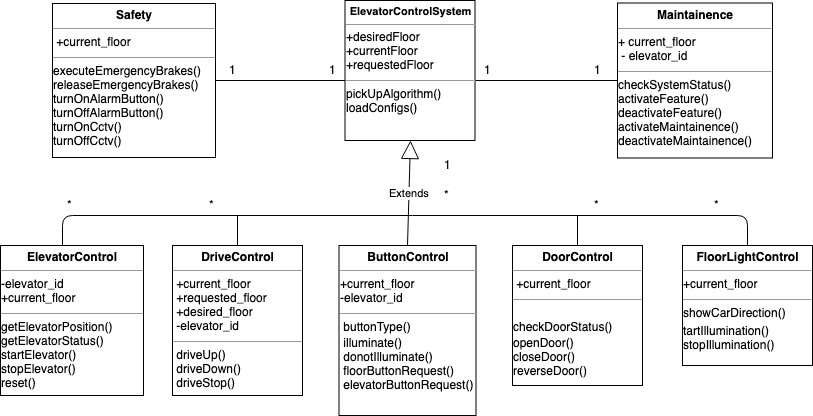

The diagram above was exported from draw.io. Its source (the exported page's mxGraphModel, read from the mxfile embedded in the PNG):
<mxGraphModel dx="918" dy="497" grid="1" gridSize="10" guides="1" tooltips="1" connect="1" arrows="1" fold="1" page="1" pageScale="1" pageWidth="1100" pageHeight="850" math="0" shadow="0">
  <root>
    <mxCell id="0" />
    <mxCell id="1" parent="0" />
    <mxCell id="R51yx9ptcPHREGgBaXNK-3" value="&lt;p style=&quot;margin: 0px ; margin-top: 4px ; text-align: center&quot;&gt;&lt;b&gt;DriveControl&lt;/b&gt;&lt;/p&gt;&lt;hr size=&quot;1&quot;&gt;&amp;nbsp;+current_floor&lt;br&gt;&amp;nbsp;+requested_floor&lt;br&gt;&amp;nbsp;+desired_floor&lt;br&gt;&amp;nbsp;-elevator_id&lt;br&gt;&lt;div style=&quot;height: 2px&quot;&gt;&lt;/div&gt;&lt;hr size=&quot;1&quot;&gt;&lt;div style=&quot;height: 2px&quot;&gt;&amp;nbsp;driveUp()&lt;br&gt;&amp;nbsp;driveDown()&lt;br&gt;&amp;nbsp;driveStop()&lt;br&gt;&lt;br&gt;&lt;/div&gt;" style="verticalAlign=top;align=left;overflow=fill;fontSize=12;fontFamily=Helvetica;html=1;" vertex="1" parent="1">
      <mxGeometry x="210" y="310" width="130" height="150" as="geometry" />
    </mxCell>
    <mxCell id="R51yx9ptcPHREGgBaXNK-4" value="&lt;p style=&quot;margin: 0px ; margin-top: 4px ; text-align: center&quot;&gt;&lt;b&gt;ButtonControl&lt;/b&gt;&lt;/p&gt;&lt;hr size=&quot;1&quot;&gt;+current_floor&lt;br&gt;-elevator_id&lt;br&gt;&lt;div style=&quot;height: 2px&quot;&gt;&lt;/div&gt;&lt;hr size=&quot;1&quot;&gt;&lt;div style=&quot;height: 2px&quot;&gt;&amp;nbsp;buttonType()&lt;/div&gt;&lt;div style=&quot;height: 2px&quot;&gt;&lt;br&gt;&amp;nbsp;illuminate()&lt;br&gt;&amp;nbsp;donotIlluminate()&lt;br&gt;&amp;nbsp;floorButtonRequest()&lt;br&gt;&amp;nbsp;elevatorButtonRequest()&lt;br&gt;&lt;/div&gt;" style="verticalAlign=top;align=left;overflow=fill;fontSize=12;fontFamily=Helvetica;html=1;" vertex="1" parent="1">
      <mxGeometry x="376.5" y="310" width="137" height="170" as="geometry" />
    </mxCell>
    <mxCell id="R51yx9ptcPHREGgBaXNK-5" value="&lt;p style=&quot;margin: 0px ; margin-top: 4px ; text-align: center&quot;&gt;&lt;b&gt;DoorControl&lt;/b&gt;&lt;/p&gt;&lt;hr size=&quot;1&quot;&gt;&amp;nbsp;+current_floor&lt;div style=&quot;height: 2px&quot;&gt;&lt;/div&gt;&lt;hr size=&quot;1&quot;&gt;&lt;br&gt;&lt;div style=&quot;height: 2px&quot;&gt;checkDoorStatus()&lt;/div&gt;&lt;div style=&quot;height: 2px&quot;&gt;&lt;br&gt;openDoor()&lt;br&gt;closeDoor()&lt;br&gt;reverseDoor()&lt;br&gt;&lt;/div&gt;&lt;div style=&quot;height: 2px&quot;&gt;&lt;br&gt;&lt;/div&gt;&lt;div style=&quot;height: 2px&quot;&gt;&lt;br&gt;&lt;/div&gt;" style="verticalAlign=top;align=left;overflow=fill;fontSize=12;fontFamily=Helvetica;html=1;" vertex="1" parent="1">
      <mxGeometry x="550" y="310" width="130" height="140" as="geometry" />
    </mxCell>
    <mxCell id="R51yx9ptcPHREGgBaXNK-7" value="&lt;p style=&quot;margin: 0px ; margin-top: 4px ; text-align: center&quot;&gt;&lt;b&gt;FloorLightControl&lt;/b&gt;&lt;/p&gt;&lt;hr size=&quot;1&quot;&gt;+current_floor&lt;div style=&quot;height: 2px&quot;&gt;&lt;/div&gt;&lt;hr size=&quot;1&quot;&gt;&lt;div style=&quot;height: 2px&quot;&gt;showCarDirection()&lt;/div&gt;&lt;div style=&quot;height: 2px&quot;&gt;&lt;br&gt;&lt;/div&gt;&lt;div style=&quot;height: 2px&quot;&gt;&lt;br&gt;&lt;div&gt;tartIllumination()&lt;br&gt;stopIllumination()&lt;/div&gt;&lt;div&gt;&lt;br&gt;&lt;/div&gt;&lt;/div&gt;" style="verticalAlign=top;align=left;overflow=fill;fontSize=12;fontFamily=Helvetica;html=1;" vertex="1" parent="1">
      <mxGeometry x="720" y="310" width="130" height="120" as="geometry" />
    </mxCell>
    <mxCell id="R51yx9ptcPHREGgBaXNK-8" value="&lt;p style=&quot;margin: 0px ; margin-top: 4px ; text-align: center&quot;&gt;&lt;b&gt;ElevatorControl&lt;/b&gt;&lt;/p&gt;&lt;hr size=&quot;1&quot;&gt;-elevator_id&lt;br&gt;+current_floor&lt;br&gt;&lt;div style=&quot;height: 2px&quot;&gt;&lt;br&gt;&lt;/div&gt;&lt;hr size=&quot;1&quot;&gt;&lt;div style=&quot;height: 2px&quot;&gt;getElevatorPosition()&lt;br&gt;getElevatorStatus()&lt;br&gt;startElevator()&lt;br&gt;stopElevator()&lt;br&gt;reset()&lt;br&gt;&lt;/div&gt;" style="verticalAlign=top;align=left;overflow=fill;fontSize=12;fontFamily=Helvetica;html=1;" vertex="1" parent="1">
      <mxGeometry x="38" y="310" width="143" height="150" as="geometry" />
    </mxCell>
    <mxCell id="R51yx9ptcPHREGgBaXNK-9" value="Extends" style="endArrow=block;endSize=16;endFill=0;html=1;entryX=0.5;entryY=1;entryDx=0;entryDy=0;exitX=0.5;exitY=0;exitDx=0;exitDy=0;" edge="1" parent="1" source="R51yx9ptcPHREGgBaXNK-4" target="R51yx9ptcPHREGgBaXNK-69">
      <mxGeometry width="160" relative="1" as="geometry">
        <mxPoint x="270" y="260" as="sourcePoint" />
        <mxPoint x="448" y="200" as="targetPoint" />
      </mxGeometry>
    </mxCell>
    <mxCell id="R51yx9ptcPHREGgBaXNK-10" value="" style="endArrow=none;html=1;" edge="1" parent="1">
      <mxGeometry width="50" height="50" relative="1" as="geometry">
        <mxPoint x="100" y="310" as="sourcePoint" />
        <mxPoint x="450" y="280" as="targetPoint" />
        <Array as="points">
          <mxPoint x="100" y="280" />
        </Array>
      </mxGeometry>
    </mxCell>
    <mxCell id="R51yx9ptcPHREGgBaXNK-11" value="" style="endArrow=none;html=1;exitX=0.5;exitY=0;exitDx=0;exitDy=0;" edge="1" parent="1" source="R51yx9ptcPHREGgBaXNK-3">
      <mxGeometry width="50" height="50" relative="1" as="geometry">
        <mxPoint x="250" y="300" as="sourcePoint" />
        <mxPoint x="275" y="280" as="targetPoint" />
      </mxGeometry>
    </mxCell>
    <mxCell id="R51yx9ptcPHREGgBaXNK-12" value="" style="endArrow=none;html=1;entryX=0.5;entryY=0;entryDx=0;entryDy=0;" edge="1" parent="1" target="R51yx9ptcPHREGgBaXNK-7">
      <mxGeometry width="50" height="50" relative="1" as="geometry">
        <mxPoint x="450" y="280" as="sourcePoint" />
        <mxPoint x="790" y="280" as="targetPoint" />
        <Array as="points">
          <mxPoint x="785" y="280" />
        </Array>
      </mxGeometry>
    </mxCell>
    <mxCell id="R51yx9ptcPHREGgBaXNK-15" value="" style="endArrow=none;html=1;exitX=0.5;exitY=0;exitDx=0;exitDy=0;" edge="1" parent="1" source="R51yx9ptcPHREGgBaXNK-5">
      <mxGeometry width="50" height="50" relative="1" as="geometry">
        <mxPoint x="610" y="310" as="sourcePoint" />
        <mxPoint x="615" y="280" as="targetPoint" />
      </mxGeometry>
    </mxCell>
    <mxCell id="R51yx9ptcPHREGgBaXNK-37" value="&lt;p style=&quot;margin: 0px ; margin-top: 4px ; text-align: center&quot;&gt;&lt;b&gt;Maintainence&lt;/b&gt;&lt;/p&gt;&lt;hr size=&quot;1&quot;&gt;+ current_floor&lt;br&gt;&amp;nbsp;- elevator_id&lt;br&gt;&lt;div style=&quot;height: 2px&quot;&gt;&lt;/div&gt;&lt;hr size=&quot;1&quot;&gt;&lt;div style=&quot;height: 2px&quot;&gt;checkSystemStatus()&lt;br&gt;activateFeature()&lt;br&gt;deactivateFeature()&lt;br&gt;activateMaintainence()&lt;br&gt;deactivateMaintainence()&lt;br&gt;&lt;br&gt;&lt;/div&gt;&lt;div style=&quot;height: 2px&quot;&gt;&lt;br&gt;&lt;/div&gt;" style="verticalAlign=top;align=left;overflow=fill;fontSize=12;fontFamily=Helvetica;html=1;" vertex="1" parent="1">
      <mxGeometry x="655" y="67.5" width="155" height="155" as="geometry" />
    </mxCell>
    <mxCell id="R51yx9ptcPHREGgBaXNK-38" value="&lt;p style=&quot;margin: 0px ; margin-top: 4px ; text-align: center&quot;&gt;&lt;b&gt;Safety&lt;/b&gt;&lt;/p&gt;&lt;hr size=&quot;1&quot;&gt;&amp;nbsp;+current_floor&lt;div style=&quot;height: 2px&quot;&gt;&lt;/div&gt;&lt;hr size=&quot;1&quot;&gt;&lt;div style=&quot;height: 2px&quot;&gt;executeEmergencyBrakes()&lt;br&gt;releaseEmergencyBrakes()&lt;br&gt;turnOnAlarmButton()&lt;br&gt;turnOffAlarmButton()&lt;br&gt;turnOnCctv()&lt;br&gt;turnOffCctv()&lt;/div&gt;" style="verticalAlign=top;align=left;overflow=fill;fontSize=12;fontFamily=Helvetica;html=1;" vertex="1" parent="1">
      <mxGeometry x="90" y="68" width="163" height="154" as="geometry" />
    </mxCell>
    <mxCell id="R51yx9ptcPHREGgBaXNK-39" value="" style="endArrow=none;html=1;exitX=1;exitY=0.5;exitDx=0;exitDy=0;" edge="1" parent="1" source="R51yx9ptcPHREGgBaXNK-38">
      <mxGeometry width="50" height="50" relative="1" as="geometry">
        <mxPoint x="320" y="190" as="sourcePoint" />
        <mxPoint x="386" y="145" as="targetPoint" />
      </mxGeometry>
    </mxCell>
    <mxCell id="R51yx9ptcPHREGgBaXNK-40" value="" style="endArrow=none;html=1;entryX=0;entryY=0.5;entryDx=0;entryDy=0;" edge="1" parent="1" target="R51yx9ptcPHREGgBaXNK-37">
      <mxGeometry width="50" height="50" relative="1" as="geometry">
        <mxPoint x="513" y="145" as="sourcePoint" />
        <mxPoint x="582.5" y="155" as="targetPoint" />
      </mxGeometry>
    </mxCell>
    <mxCell id="R51yx9ptcPHREGgBaXNK-44" value="1" style="text;html=1;resizable=0;points=[];autosize=1;align=left;verticalAlign=top;spacingTop=-4;" vertex="1" parent="1">
      <mxGeometry x="265" y="125" width="20" height="20" as="geometry" />
    </mxCell>
    <mxCell id="R51yx9ptcPHREGgBaXNK-45" value="1" style="text;html=1;resizable=0;points=[];autosize=1;align=left;verticalAlign=top;spacingTop=-4;" vertex="1" parent="1">
      <mxGeometry x="365" y="125" width="20" height="20" as="geometry" />
    </mxCell>
    <mxCell id="R51yx9ptcPHREGgBaXNK-46" value="1" style="text;html=1;resizable=0;points=[];autosize=1;align=left;verticalAlign=top;spacingTop=-4;" vertex="1" parent="1">
      <mxGeometry x="520" y="125" width="20" height="20" as="geometry" />
    </mxCell>
    <mxCell id="R51yx9ptcPHREGgBaXNK-47" value="1" style="text;html=1;resizable=0;points=[];autosize=1;align=left;verticalAlign=top;spacingTop=-4;" vertex="1" parent="1">
      <mxGeometry x="630" y="125" width="20" height="20" as="geometry" />
    </mxCell>
    <mxCell id="R51yx9ptcPHREGgBaXNK-56" value="1" style="text;html=1;resizable=0;points=[];autosize=1;align=left;verticalAlign=top;spacingTop=-4;" vertex="1" parent="1">
      <mxGeometry x="480" y="220" width="20" height="20" as="geometry" />
    </mxCell>
    <mxCell id="R51yx9ptcPHREGgBaXNK-57" value="*" style="text;html=1;resizable=0;points=[];autosize=1;align=left;verticalAlign=top;spacingTop=-4;" vertex="1" parent="1">
      <mxGeometry x="630" y="260" width="20" height="20" as="geometry" />
    </mxCell>
    <mxCell id="R51yx9ptcPHREGgBaXNK-58" value="*" style="text;html=1;resizable=0;points=[];autosize=1;align=left;verticalAlign=top;spacingTop=-4;" vertex="1" parent="1">
      <mxGeometry x="750" y="260" width="20" height="20" as="geometry" />
    </mxCell>
    <mxCell id="R51yx9ptcPHREGgBaXNK-59" value="*" style="text;html=1;resizable=0;points=[];autosize=1;align=left;verticalAlign=top;spacingTop=-4;" vertex="1" parent="1">
      <mxGeometry x="102.5" y="260" width="20" height="20" as="geometry" />
    </mxCell>
    <mxCell id="R51yx9ptcPHREGgBaXNK-69" value="&lt;p style=&quot;margin: 4px 0px 0px ; text-align: center ; font-size: 11px&quot;&gt;&lt;b&gt;&lt;font style=&quot;font-size: 11px&quot;&gt;ElevatorControlSystem&lt;/font&gt;&lt;/b&gt;&lt;/p&gt;&lt;hr size=&quot;1&quot; style=&quot;font-size: 11px&quot;&gt;+desiredFloor&lt;br&gt;+currentFloor&lt;br&gt;+requestedFloor&lt;br&gt;&lt;div style=&quot;height: 2px&quot;&gt;&lt;/div&gt;&lt;hr size=&quot;1&quot;&gt;&lt;div style=&quot;height: 2px&quot;&gt;pickUpAlgorithm()&lt;br&gt;loadConfigs()&lt;/div&gt;" style="verticalAlign=top;align=left;overflow=fill;fontSize=12;fontFamily=Helvetica;html=1;" vertex="1" parent="1">
      <mxGeometry x="382.5" y="65" width="130" height="140" as="geometry" />
    </mxCell>
    <mxCell id="R51yx9ptcPHREGgBaXNK-76" value="*" style="text;html=1;resizable=0;points=[];autosize=1;align=left;verticalAlign=top;spacingTop=-4;" vertex="1" parent="1">
      <mxGeometry x="480" y="250" width="20" height="20" as="geometry" />
    </mxCell>
    <mxCell id="R51yx9ptcPHREGgBaXNK-78" value="*" style="text;html=1;resizable=0;points=[];autosize=1;align=left;verticalAlign=top;spacingTop=-4;" vertex="1" parent="1">
      <mxGeometry x="245" y="260" width="20" height="20" as="geometry" />
    </mxCell>
  </root>
</mxGraphModel>